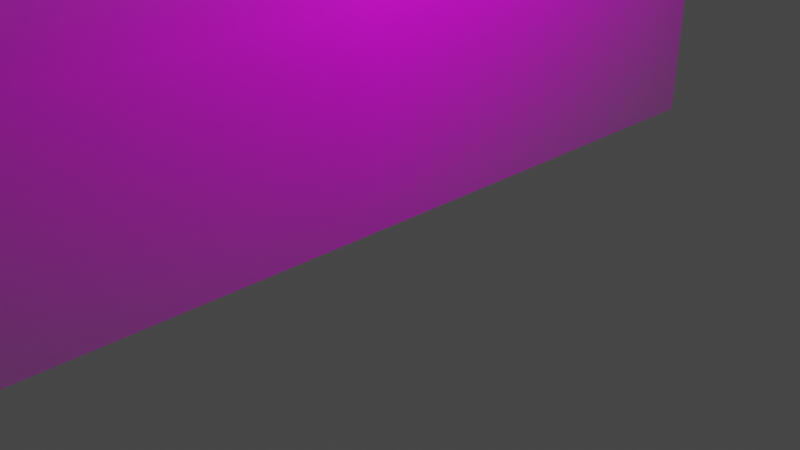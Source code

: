 # Source: paredeprincipal.blend  (saved by Blender 2.92.15; exported with 4.5.12 LTS)
import bpy
from mathutils import Matrix  # noqa: F401  (used for matrix-valued properties, if any)

bpy.ops.wm.read_factory_settings(use_empty=True)
scene = bpy.context.scene
scene.name = 'Scene'

# ---- collections
col_collection = bpy.data.collections.new('Collection'); scene.collection.children.link(col_collection)

# ---- images (referenced by path relative to the original .blend; pixels are not part of the script)
import os
ASSET_DIR = os.environ.get("B2B_ASSET_DIR", "")  # directory of the original .blend (textures are referenced by path, not embedded)
HERE = os.path.dirname(os.path.abspath(__file__))  # packed textures are extracted next to this script under _unpacked/

def load_image(name, relpath, width, height, colorspace="sRGB"):
    """Load a texture the original file referenced (path relative to the .blend, or extracted next to this script)."""
    p = next((c for c in (os.path.join(HERE, relpath), os.path.join(ASSET_DIR, relpath)) if relpath and os.path.exists(c)), "")
    if p:
        img = bpy.data.images.load(p, check_existing=True)
        img.name = name
    else:  # same state as the original file: an image datablock whose file is absent (Cycles renders it pink)
        img = bpy.data.images.new(name, width, height)
        img.source = "FILE"
        img.filepath = "//" + (relpath or name)
    img.colorspace_settings.name = colorspace
    return img
img_circusbackground_jpg = load_image('circusbackground.jpg', 'circusbackground.jpg', 1024, 1024, 'sRGB')

# ---- materials (node trees are filled in below, after node groups)
mat_circusbackground = bpy.data.materials.new('circusbackground')
mat_circusbackground.surface_render_method = 'BLENDED'
mat_circusbackground.blend_method = 'BLEND'
mat_circusbackground.use_transparent_shadow = False

# ---- material node trees
mat_circusbackground.use_nodes = True; mat_circusbackground.node_tree.nodes.clear()
_N = mat_circusbackground.node_tree.nodes; _L = mat_circusbackground.node_tree.links
n0 = _N.new('ShaderNodeOutputMaterial'); n0.name = 'Material Output'; n0.location = (300, 300)
n1 = _N.new('ShaderNodeTexImage'); n1.name = 'Image Texture'; n1.location = (-200, 300)
n1.image = img_circusbackground_jpg
n1.extension = 'CLIP'
n2 = _N.new('ShaderNodeBsdfPrincipled'); n2.name = 'Principled BSDF'; n2.location = (0, 300)
n2.distribution = 'GGX'
n2.subsurface_method = 'BURLEY'
n2.inputs[3].default_value = 1.45
n2.inputs[27].default_value = (0.0, 0.0, 0.0, 1.0)
n2.inputs[28].default_value = 1.0
_L.new(n1.outputs[0], n2.inputs[0])
_L.new(n1.outputs[1], n2.inputs[4])
_L.new(n2.outputs[0], n0.inputs[0])
n0.is_active_output = True

# ---- world
world_world = bpy.data.worlds.new('World'); scene.world = world_world
world_world.use_nodes = True; world_world.node_tree.nodes.clear()
_N = world_world.node_tree.nodes; _L = world_world.node_tree.links
n0 = _N.new('ShaderNodeOutputWorld'); n0.name = 'World Output'; n0.location = (300, 300)
n1 = _N.new('ShaderNodeBackground'); n1.name = 'Background'; n1.location = (10, 300)
n1.inputs[0].default_value = (0.05088, 0.05088, 0.05088, 1.0)
_L.new(n1.outputs[0], n0.inputs[0])
n0.is_active_output = True
world_world.color = (0.05088, 0.05088, 0.05088)
world_world.use_sun_shadow = False
world_world.sun_shadow_jitter_overblur = 0.0

# ---- cameras
cam_camera = bpy.data.cameras.new('Camera')
cam_camera.clip_end = 100.0
cam_camera.ortho_scale = 7.314

# ---- lights
light_light = bpy.data.lights.new('Light', 'POINT')
light_light.transmission_factor = 0.0
light_light.energy = 1000.0
light_light.shadow_soft_size = 0.1
light_light.shadow_maximum_resolution = 0.006
light_light.use_absolute_resolution = True

# ---- meshes
me_circusbackground = bpy.data.meshes.new('circusbackground')
me_circusbackground.from_pydata([(-0.7081, -0.5, 0.0), (0.7081, -0.5, 0.0), (-0.7081, 0.5, 0.0), (0.7081, 0.5, 0.0)], [], [(0, 1, 3, 2)])
_uv = me_circusbackground.uv_layers.new(name='UVMap')
_uv.uv.foreach_set('vector', [0.0, 0.0, 1.0, 0.0, 1.0, 1.0, 0.0, 1.0])
me_circusbackground.materials.append(mat_circusbackground)
me_circusbackground.use_remesh_fix_poles = True
me_circusbackground.use_remesh_preserve_attributes = False
me_circusbackground.use_mirror_vertex_groups = False
me_circusbackground.update()

# ---- objects
ob_light = bpy.data.objects.new('Light', light_light)
ob_camera = bpy.data.objects.new('Camera', cam_camera)
ob_circusbackground = bpy.data.objects.new('circusbackground', me_circusbackground)

# ---- transforms, parenting, visibility, modifiers, constraints
ob_light.location = (4.076, 1.005, 5.904)
ob_light.rotation_euler = (0.6503, 0.05522, 1.866)
ob_light.lock_rotations_4d = False
ob_light.empty_display_type = 'ARROWS'
ob_light.color = (0.0, 0.0, 0.0, 0.0)
ob_light.lineart.crease_threshold = 0.0
ob_camera.location = (7.359, -6.926, 4.958)
ob_camera.rotation_euler = (1.109, 0.0, 0.8149)
ob_camera.lock_rotations_4d = False
ob_camera.empty_display_type = 'ARROWS'
ob_camera.color = (0.0, 0.0, 0.0, 0.0)
ob_camera.display_type = 'WIRE'
ob_camera.lineart.crease_threshold = 0.0
ob_circusbackground.location = (-0.4211, -0.2496, 2.297)
ob_circusbackground.rotation_euler = (1.571, 0.0, 1.571)
ob_circusbackground.scale = (7.095, 4.67, -43.43)
ob_circusbackground.lineart.crease_threshold = 0.0
_m = ob_circusbackground.modifiers.new('Solidify', 'SOLIDIFY')

# ---- collection membership
col_collection.objects.link(ob_light)
col_collection.objects.link(ob_camera)
col_collection.objects.link(ob_circusbackground)

# ---- scene / render settings (as saved in the file)
scene.camera = ob_camera
scene.frame_start = 1; scene.frame_end = 250; scene.frame_set(1)
scene.render.engine = 'BLENDER_EEVEE_NEXT'
scene.cycles.use_denoising = False
scene.cycles.samples = 128
scene.cycles.sampling_pattern = 'TABULATED_SOBOL'
scene.cycles.use_adaptive_sampling = False
scene.cycles.use_light_tree = False
scene.view_settings.view_transform = 'Filmic'
bpy.context.view_layer.update()
